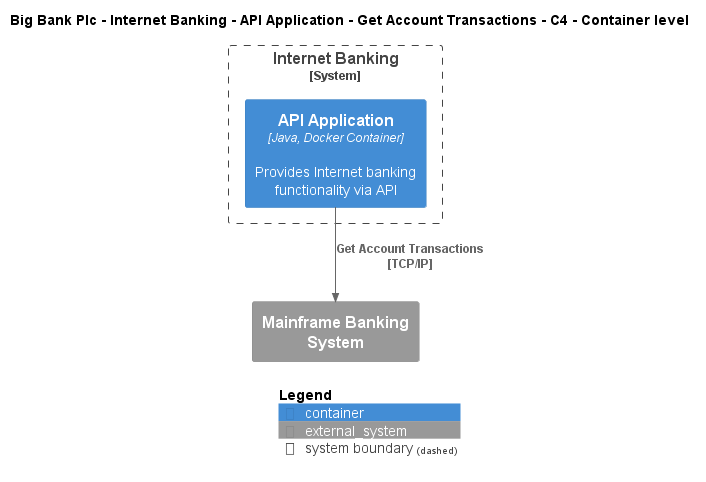

The diagram above was rendered by PlantUML. Its source (embedded in the PNG):
@startuml
!include ..\..\..\..\..\..\..\.c4s\C4_Container.puml

AddElementTag("c4interflow:lifecycle:new", $bgColor=green, $fontColor=#ffffff, $borderColor=green, $shadowing="False")
AddElementTag("c4interflow:lifecycle:changed", $bgColor=orange, $fontColor=#ffffff, $borderColor=orange, $shadowing="False")
AddElementTag("c4interflow:lifecycle:removed", $bgColor=red, $fontColor=#ffffff, $borderColor=red, $shadowing="False")

AddRelTag("c4interflow:lifecycle:new", $textColor=green, $lineColor=green)
AddRelTag("c4interflow:lifecycle:changed", $textColor=orange, $lineColor=orange)
AddRelTag("c4interflow:lifecycle:removed", $textColor=red, $lineColor=red)

SHOW_PERSON_PORTRAIT()
LAYOUT_TOP_DOWN()

skinparam linetype polyline

title Big Bank Plc - Internet Banking - API Application - Get Account Transactions - C4 - Container level


System_Boundary(BigBankPlc.SoftwareSystems.InternetBanking, "Internet Banking") {
    Container(BigBankPlc.SoftwareSystems.InternetBanking.Containers.APIApplication, "API Application", "Java, Docker Container", "Provides Internet banking functionality via API")
}
System_Ext(BigBankPlc.SoftwareSystems.MainframeBankingSystem, "Mainframe Banking System", "")

Rel(BigBankPlc.SoftwareSystems.InternetBanking.Containers.APIApplication, BigBankPlc.SoftwareSystems.MainframeBankingSystem, "Get Account Transactions\n[TCP/IP]", $tags='protocol:tcp/ip')


SHOW_LEGEND()
@enduml